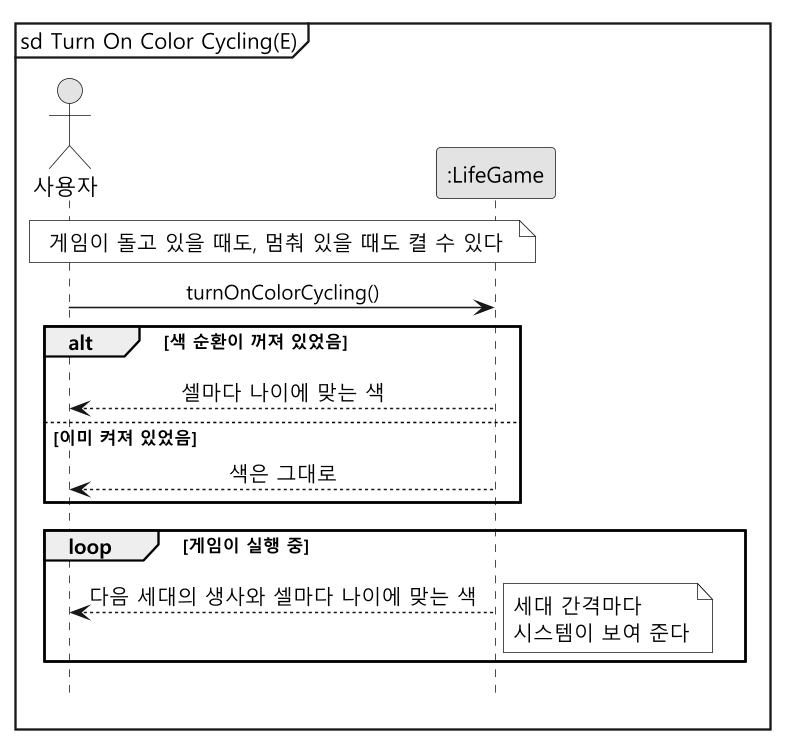

The diagram above was rendered by PlantUML. Its source (embedded in the PNG):
@startuml ssd-turn-on
skinparam monochrome true
skinparam dpi 150
skinparam shadowing false
skinparam defaultFontName "Malgun Gothic"
skinparam sequenceMessageAlign center
hide footbox
mainframe sd Turn On Color Cycling(E)

actor "사용자" as User
participant ":LifeGame" as System

note over User, System : 게임이 돌고 있을 때도, 멈춰 있을 때도 켤 수 있다

User -> System : turnOnColorCycling()
alt 색 순환이 꺼져 있었음
  System --> User : 셀마다 나이에 맞는 색
else 이미 켜져 있었음
  System --> User : 색은 그대로
end

loop 게임이 실행 중
  System --> User : 다음 세대의 생사와 셀마다 나이에 맞는 색
  note right : 세대 간격마다\n시스템이 보여 준다
end
@enduml